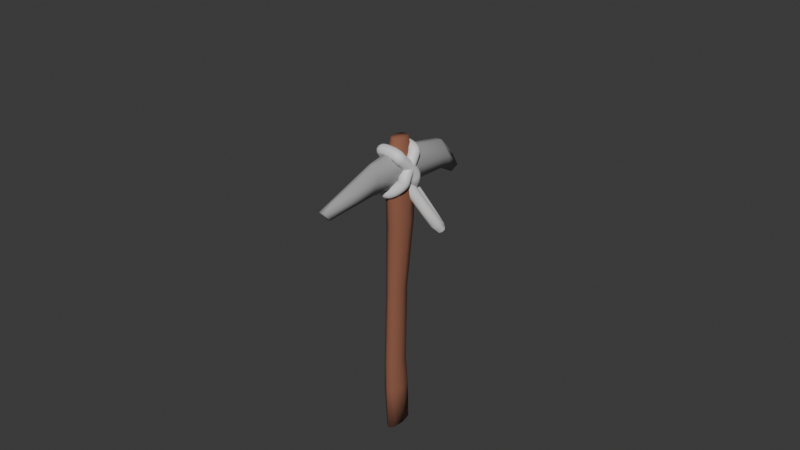 # Source: Flint_Pickaxe.blend  (saved by Blender 4.4.30; exported with 4.5.12 LTS)
import bpy
from mathutils import Matrix  # noqa: F401  (used for matrix-valued properties, if any)

bpy.ops.wm.read_factory_settings(use_empty=True)
scene = bpy.context.scene
scene.name = 'Scene'

# ---- collections
col_collection = bpy.data.collections.new('Collection'); scene.collection.children.link(col_collection)

# ---- materials (node trees are filled in below, after node groups)
mat_wood = bpy.data.materials.new('Wood')
mat_wood.alpha_threshold = 0.0
mat_wood.roughness = 0.5
mat_wood.line_color = (0.0, 0.0, 0.0, 1.0)
mat_iron_1 = bpy.data.materials.new('Iron_1')
mat_material_001 = bpy.data.materials.new('Material.001')

# ---- node groups
ng_smooth_by_angle_001 = bpy.data.node_groups.new('Smooth by Angle.001', 'GeometryNodeTree')
_s = ng_smooth_by_angle_001.interface.new_socket(name='Mesh', in_out='OUTPUT', socket_type='NodeSocketGeometry')
_s = ng_smooth_by_angle_001.interface.new_socket(name='Mesh', in_out='INPUT', socket_type='NodeSocketGeometry')
_s = ng_smooth_by_angle_001.interface.new_socket(name='Angle', in_out='INPUT', socket_type='NodeSocketFloat')
_s.subtype = 'ANGLE'
_s.default_value = 0.5236
_s.min_value = 0.0
_s.max_value = 3.142
_s.description = 'Maximum face angle for smooth edges'
_s = ng_smooth_by_angle_001.interface.new_socket(name='Ignore Sharpness', in_out='INPUT', socket_type='NodeSocketBool')
_s.force_non_field = True
ng_smooth_by_angle_001.description = 'Set the sharpness of mesh edges based on the angle between the neighboring faces'
ng_smooth_by_angle_001.is_modifier = True
_N = ng_smooth_by_angle_001.nodes; _L = ng_smooth_by_angle_001.links
n0 = _N.new('GeometryNodeSetShadeSmooth'); n0.name = 'Set Shade Smooth'; n0.location = (120, -80)
n0.domain = 'EDGE'
n1 = _N.new('GeometryNodeSetShadeSmooth'); n1.name = 'Set Shade Smooth.001'; n1.location = (300, -80)
n2 = _N.new('NodeGroupOutput'); n2.name = 'Group Output'; n2.location = (480, -80)
n3 = _N.new('GeometryNodeInputMeshEdgeAngle'); n3.name = 'Edge Angle'; n3.location = (-440, -240)
n4 = _N.new('NodeGroupInput'); n4.name = 'Group Input'; n4.location = (-80, -80)
n5 = _N.new('GeometryNodeInputEdgeSmooth'); n5.name = 'Is Edge Smooth'; n5.location = (-260, -120)
n6 = _N.new('GeometryNodeInputShadeSmooth'); n6.name = 'Is Shade Smooth'; n6.location = (-440, -397)
n7 = _N.new('FunctionNodeCompare'); n7.name = 'Compare'; n7.location = (-260, -260)
n7.operation = 'LESS_EQUAL'
n7.inputs[6].default_value = (0.0, 0.0, 0.0, 0.0)
n7.inputs[7].default_value = (0.0, 0.0, 0.0, 0.0)
n8 = _N.new('FunctionNodeBooleanMath'); n8.name = 'Boolean Math.001'; n8.location = (-80, -260)
n9 = _N.new('NodeGroupInput'); n9.name = 'Group Input.001'; n9.location = (-440, -329)
n10 = _N.new('NodeGroupInput'); n10.name = 'Group Input.002'; n10.location = (-259, -189)
n11 = _N.new('FunctionNodeBooleanMath'); n11.name = 'Boolean Math'; n11.location = (-80, -149)
n11.operation = 'OR'
n12 = _N.new('FunctionNodeBooleanMath'); n12.name = 'Boolean Math.002'; n12.location = (-260, -380)
n12.operation = 'OR'
n13 = _N.new('NodeGroupInput'); n13.name = 'Group Input.003'; n13.location = (-440, -460)
_L.new(n3.outputs[0], n7.inputs[0])
_L.new(n1.outputs[0], n2.inputs[0])
_L.new(n9.outputs[1], n7.inputs[1])
_L.new(n7.outputs[0], n8.inputs[0])
_L.new(n4.outputs[0], n0.inputs[0])
_L.new(n0.outputs[0], n1.inputs[0])
_L.new(n8.outputs[0], n0.inputs[2])
_L.new(n10.outputs[2], n11.inputs[1])
_L.new(n5.outputs[0], n11.inputs[0])
_L.new(n11.outputs[0], n0.inputs[1])
_L.new(n13.outputs[2], n12.inputs[1])
_L.new(n6.outputs[0], n12.inputs[0])
_L.new(n12.outputs[0], n8.inputs[1])
n2.is_active_output = True

# ---- material node trees
mat_wood.use_nodes = True; mat_wood.node_tree.nodes.clear()
_N = mat_wood.node_tree.nodes; _L = mat_wood.node_tree.links
n0 = _N.new('ShaderNodeOutputMaterial'); n0.name = 'Material Output'; n0.location = (300, 300)
n1 = _N.new('ShaderNodeBsdfPrincipled'); n1.name = 'Principled BSDF'; n1.location = (10, 300)
n1.inputs[0].default_value = (0.2774, 0.1079, 0.06332, 1.0)
n1.inputs[2].default_value = 1.0
n1.inputs[3].default_value = 1.45
_L.new(n1.outputs[0], n0.inputs[0])
n0.is_active_output = True
mat_iron_1.use_nodes = True; mat_iron_1.node_tree.nodes.clear()
_N = mat_iron_1.node_tree.nodes; _L = mat_iron_1.node_tree.links
n0 = _N.new('ShaderNodeBsdfPrincipled'); n0.name = 'Principled BSDF'; n0.location = (10, 300)
n0.inputs[0].default_value = (0.3663, 0.3663, 0.3663, 1.0)
n0.inputs[2].default_value = 1.0
n1 = _N.new('ShaderNodeOutputMaterial'); n1.name = 'Material Output'; n1.location = (300, 300)
_L.new(n0.outputs[0], n1.inputs[0])
n1.is_active_output = True
mat_material_001.use_nodes = True; mat_material_001.node_tree.nodes.clear()
_N = mat_material_001.node_tree.nodes; _L = mat_material_001.node_tree.links
n0 = _N.new('ShaderNodeBsdfPrincipled'); n0.name = 'Principled BSDF'; n0.location = (10, 300)
n1 = _N.new('ShaderNodeOutputMaterial'); n1.name = 'Material Output'; n1.location = (300, 300)
_L.new(n0.outputs[0], n1.inputs[0])
n1.is_active_output = True

# ---- world
world_world = bpy.data.worlds.new('World'); scene.world = world_world
world_world.use_nodes = True; world_world.node_tree.nodes.clear()
_N = world_world.node_tree.nodes; _L = world_world.node_tree.links
n0 = _N.new('ShaderNodeOutputWorld'); n0.name = 'World Output'; n0.location = (300, 300)
n1 = _N.new('ShaderNodeBackground'); n1.name = 'Background'; n1.location = (10, 300)
n1.inputs[0].default_value = (0.05088, 0.05088, 0.05088, 1.0)
_L.new(n1.outputs[0], n0.inputs[0])
n0.is_active_output = True
world_world.color = (0.05088, 0.05088, 0.05088)
world_world.sun_shadow_jitter_overblur = 0.0

# ---- meshes
me_cube = bpy.data.meshes.new('Cube')
me_cube.from_pydata([(0.02625, 0.9565, -0.09602), (0.02726, -0.8543, -0.1024), (0.02781, 0.9606, -0.01454), (0.02726, -0.8649, 0.02607), (-0.02625, 0.9565, -0.09602), (-0.02726, -0.8543, -0.1024), (-0.02781, 0.9606, -0.01454), (-0.02726, -0.8649, 0.02607), (0.03435, -0.4175, -0.06908), (-0.03435, -0.4199, 0.03717), (0.03435, -0.4199, 0.03717), (-0.03435, -0.4175, -0.06908), (-0.04471, 0.4482, 0.002827), (0.04245, 0.4714, -0.1251), (0.04471, 0.4482, 0.002827), (-0.04245, 0.4714, -0.1251), (-0.03748, -0.8596, -0.03819), (-2.474e-09, -0.8523, -0.1265), (0.03723, -0.5891, -0.08342), (-0.04515, 0.7807, 0.01099), (0.03723, -0.5999, 0.03516), (-0.03723, -0.5891, -0.08342), (2.497e-10, 0.9616, 0.001421), (0.03708, 0.9583, -0.05601), (-1.444e-09, -0.8669, 0.05017), (-0.03708, 0.9583, -0.05601), (2.47e-10, 0.9559, -0.1108), (0.03748, -0.8596, -0.03819), (0.0329, 0.05916, -0.0807), (-0.03723, -0.5999, 0.03516), (0.03352, 0.04266, 0.02083), (-0.0329, 0.05916, -0.0807), (1.063e-10, -0.4171, -0.08901), (0.04723, -0.4187, -0.01596), (-0.04723, -0.4187, -0.01596), (-5.317e-10, -0.4204, 0.05709), (-0.03352, 0.04266, 0.02083), (0.04278, 0.7873, -0.1225), (0.04515, 0.7807, 0.01099), (-0.04278, 0.7873, -0.1225), (2.574e-10, 0.4751, -0.1483), (0.05981, 0.4606, -0.0622), (-0.05981, 0.4606, -0.0622), (-1.958e-10, 0.443, 0.0278), (4.081e-10, 0.9585, -0.05642), (2.803e-10, 0.7793, 0.03714), (-0.06033, 0.7842, -0.05695), (-2.216e-09, -0.8596, -0.03819), (0.06033, 0.7842, -0.05695), (-5.012e-10, 0.7883, -0.1467), (2.22e-16, -0.5872, -0.1057), (0.05119, -0.5943, -0.02412), (-0.05119, -0.5943, -0.02412), (1.164e-10, -0.6021, 0.05738), (-1.099e-09, 0.06189, -0.09949), (0.04565, 0.05125, -0.0303), (-0.04565, 0.05125, -0.0303), (-3.814e-10, 0.03923, 0.0402), (-0.005629, 0.6762, 0.4978), (-0.005629, 0.7649, 0.482), (-0.005367, 0.5998, -0.5038), (-0.005367, 0.7196, -0.5038), (0.005629, 0.6762, 0.4978), (0.005629, 0.7649, 0.482), (0.005367, 0.5998, -0.5038), (0.005367, 0.7196, -0.5038), (-0.02084, 0.6781, -0.05695), (-0.02084, 0.8999, -0.05695), (0.02084, 0.6781, -0.05695), (0.02084, 0.8999, -0.05695), (-0.01324, 0.6977, 0.1756), (0.01324, 0.8688, 0.1676), (-0.01324, 0.8688, 0.1676), (0.01324, 0.6977, 0.1756), (-0.02084, 0.836, -0.3858), (0.02084, 0.6653, -0.3858), (-0.02084, 0.6653, -0.3858), (0.02084, 0.836, -0.3858), (-0.02004, 0.7345, 0.5458), (-0.01911, 0.6342, -0.5419), (0.01911, 0.6342, -0.5419), (0.02004, 0.7345, 0.5458), (0.0742, 0.7978, -0.05695), (-0.0742, 0.7978, -0.05695), (-0.04712, 0.792, 0.1716), (0.04712, 0.792, 0.1716), (0.0742, 0.7595, -0.3858), (-0.0742, 0.7595, -0.3858)], [], [(0, 26, 44, 23), (26, 4, 25, 44), (44, 25, 6, 22), (23, 44, 22, 2), (14, 38, 45, 43), (38, 2, 22, 45), (45, 22, 6, 19), (43, 45, 19, 12), (12, 19, 46, 42), (19, 6, 25, 46), (46, 25, 4, 39), (42, 46, 39, 15), (5, 17, 47, 16), (17, 1, 27, 47), (47, 27, 3, 24), (16, 47, 24, 7), (13, 37, 48, 41), (37, 0, 23, 48), (48, 23, 2, 38), (41, 48, 38, 14), (15, 39, 49, 40), (39, 4, 26, 49), (49, 26, 0, 37), (40, 49, 37, 13), (5, 21, 50, 17), (21, 11, 32, 50), (50, 32, 8, 18), (17, 50, 18, 1), (1, 18, 51, 27), (18, 8, 33, 51), (51, 33, 10, 20), (27, 51, 20, 3), (7, 29, 52, 16), (29, 9, 34, 52), (52, 34, 11, 21), (16, 52, 21, 5), (3, 20, 53, 24), (20, 10, 35, 53), (53, 35, 9, 29), (24, 53, 29, 7), (11, 31, 54, 32), (31, 15, 40, 54), (54, 40, 13, 28), (32, 54, 28, 8), (8, 28, 55, 33), (28, 13, 41, 55), (55, 41, 14, 30), (33, 55, 30, 10), (9, 36, 56, 34), (36, 12, 42, 56), (56, 42, 15, 31), (34, 56, 31, 11), (10, 30, 57, 35), (30, 14, 43, 57), (57, 43, 12, 36), (35, 57, 36, 9), (87, 74, 61, 79), (79, 61, 65, 80), (85, 71, 63, 81), (81, 63, 59, 78), (70, 73, 62, 58), (71, 72, 59, 63), (77, 74, 67, 69), (76, 75, 68, 66), (86, 77, 69, 82), (84, 72, 67, 83), (78, 59, 72, 84), (69, 67, 72, 71), (66, 68, 73, 70), (82, 69, 71, 85), (80, 65, 77, 86), (60, 64, 75, 76), (65, 61, 74, 77), (83, 67, 74, 87), (66, 83, 87, 76), (64, 80, 86, 75), (68, 82, 85, 73), (58, 78, 84, 70), (70, 84, 83, 66), (75, 86, 82, 68), (62, 81, 78, 58), (73, 85, 81, 62), (60, 79, 80, 64), (76, 87, 79, 60)])
me_cube.polygons.foreach_set('use_smooth', [True] * 84)
me_cube.polygons.foreach_set('material_index', [0, 0, 0, 0, 0, 0, 0, 0, 0, 0, 0, 0, 0, 0, 0, 0, 0, 0, 0, 0, 0, 0, 0, 0, 0, 0, 0, 0, 0, 0, 0, 0, 0, 0, 0, 0, 0, 0, 0, 0, 0, 0, 0, 0, 0, 0, 0, 0, 0, 0, 0, 0, 0, 0, 0, 0, 1, 1, 1, 1, 1, 1, 1, 1, 1, 1, 1, 1, 1, 1, 1, 1, 1, 1, 1, 1, 1, 1, 1, 1, 1, 1, 1, 1])
_k = {(5, 16): 1.0, (7, 16): 1.0, (1, 17): 1.0, (5, 17): 1.0, (2, 22): 1.0, (6, 22): 1.0, (0, 23): 1.0, (2, 23): 1.0, (7, 24): 1.0, (3, 24): 1.0, (6, 25): 1.0, (4, 25): 1.0, (4, 26): 1.0, (0, 26): 1.0, (3, 27): 1.0, (1, 27): 1.0}
me_cube.attributes.new('crease_edge', 'FLOAT', 'EDGE').data.foreach_set('value', [_k.get((min(e.vertices), max(e.vertices)), 0.0) for e in me_cube.edges])
_uv = me_cube.uv_layers.new(name='UVMap')
_uv.uv.foreach_set('vector', [0.5207, 0.4415, 0.5, 0.4299, 0.5, 0.4727, 0.5292, 0.4731, 0.5, 0.4299, 0.4793, 0.4415, 0.4708, 0.4731, 0.5, 0.4727, 0.5, 0.4727, 0.4708, 0.4731, 0.4781, 0.5058, 0.5, 0.5183, 0.5292, 0.4731, 0.5, 0.4727, 0.5, 0.5183, 0.5219, 0.5058, 0.5214, 0.7144, 0.5216, 0.8734, 0.5, 0.8727, 0.5, 0.7119, 0.5216, 0.8734, 0.5219, 0.9893, 0.5, 0.9901, 0.5, 0.8727, 0.5, 0.8727, 0.5, 0.9901, 0.4781, 0.9893, 0.4784, 0.8734, 0.5, 0.7119, 0.5, 0.8727, 0.4784, 0.8734, 0.4786, 0.7144, 0.7144, 0.5014, 0.8734, 0.5053, 0.8751, 0.4728, 0.7203, 0.4703, 0.8734, 0.5053, 0.9893, 0.5058, 0.9875, 0.4731, 0.8751, 0.4728, 0.8751, 0.4728, 0.9875, 0.4731, 0.986, 0.4415, 0.8765, 0.4414, 0.7203, 0.4703, 0.8751, 0.4728, 0.8765, 0.4414, 0.7255, 0.4402, 0.487, 0.4656, 0.5, 0.454, 0.5, 0.4964, 0.4821, 0.4964, 0.5, 0.454, 0.513, 0.4656, 0.5179, 0.4964, 0.5, 0.4964, 0.5, 0.4964, 0.5179, 0.4964, 0.513, 0.5272, 0.5, 0.5388, 0.4821, 0.4964, 0.5, 0.4964, 0.5, 0.5388, 0.487, 0.5272, 0.7255, 0.4402, 0.8765, 0.4414, 0.8751, 0.4728, 0.7203, 0.4703, 0.8765, 0.4414, 0.986, 0.4415, 0.9875, 0.4731, 0.8751, 0.4728, 0.8751, 0.4728, 0.9875, 0.4731, 0.9893, 0.5058, 0.8734, 0.5053, 0.7203, 0.4703, 0.8751, 0.4728, 0.8734, 0.5053, 0.7144, 0.5014, 0.4797, 0.7255, 0.4795, 0.8765, 0.5, 0.8771, 0.5, 0.7272, 0.4795, 0.8765, 0.4793, 0.986, 0.5, 0.9856, 0.5, 0.8771, 0.5, 0.8771, 0.5, 0.9856, 0.5207, 0.986, 0.5205, 0.8765, 0.5, 0.7272, 0.5, 0.8771, 0.5205, 0.8765, 0.5203, 0.7255, 0.487, -0.009377, 0.4822, 0.1178, 0.5, 0.1179, 0.5, -0.00929, 0.4822, 0.1178, 0.482, 0.3004, 0.5, 0.3006, 0.5, 0.1179, 0.5, 0.1179, 0.5, 0.3006, 0.518, 0.3004, 0.5178, 0.1178, 0.5, -0.00929, 0.5, 0.1179, 0.5178, 0.1178, 0.513, -0.009377, -0.009377, 0.4656, 0.1178, 0.4652, 0.1174, 0.4936, -0.009612, 0.4964, 0.1178, 0.4652, 0.3004, 0.4646, 0.2998, 0.4924, 0.1174, 0.4936, 0.1174, 0.4936, 0.2998, 0.4924, 0.2991, 0.5202, 0.1169, 0.5221, -0.009612, 0.4964, 0.1174, 0.4936, 0.1169, 0.5221, -0.009847, 0.5272, -0.009847, 0.5272, 0.1169, 0.5221, 0.1174, 0.4936, -0.009612, 0.4964, 0.1169, 0.5221, 0.2991, 0.5202, 0.2998, 0.4924, 0.1174, 0.4936, 0.1174, 0.4936, 0.2998, 0.4924, 0.3004, 0.4646, 0.1178, 0.4652, -0.009612, 0.4964, 0.1174, 0.4936, 0.1178, 0.4652, -0.009377, 0.4656, 0.513, -0.009847, 0.5178, 0.1169, 0.5, 0.1167, 0.5, -0.009935, 0.5178, 0.1169, 0.518, 0.2991, 0.5, 0.2988, 0.5, 0.1167, 0.5, 0.1167, 0.5, 0.2988, 0.482, 0.2991, 0.4822, 0.1169, 0.5, -0.009935, 0.5, 0.1167, 0.4822, 0.1169, 0.487, -0.009847, 0.482, 0.3004, 0.4812, 0.5291, 0.5, 0.5306, 0.5, 0.3006, 0.4812, 0.5291, 0.4797, 0.7255, 0.5, 0.7272, 0.5, 0.5306, 0.5, 0.5306, 0.5, 0.7272, 0.5203, 0.7255, 0.5188, 0.5291, 0.5, 0.3006, 0.5, 0.5306, 0.5188, 0.5291, 0.518, 0.3004, 0.3004, 0.4646, 0.5291, 0.4567, 0.5245, 0.4855, 0.2998, 0.4924, 0.5291, 0.4567, 0.7255, 0.4402, 0.7203, 0.4703, 0.5245, 0.4855, 0.5245, 0.4855, 0.7203, 0.4703, 0.7144, 0.5014, 0.5196, 0.5147, 0.2998, 0.4924, 0.5245, 0.4855, 0.5196, 0.5147, 0.2991, 0.5202, 0.2991, 0.5202, 0.5196, 0.5147, 0.5245, 0.4855, 0.2998, 0.4924, 0.5196, 0.5147, 0.7144, 0.5014, 0.7203, 0.4703, 0.5245, 0.4855, 0.5245, 0.4855, 0.7203, 0.4703, 0.7255, 0.4402, 0.5291, 0.4567, 0.2998, 0.4924, 0.5245, 0.4855, 0.5291, 0.4567, 0.3004, 0.4646, 0.518, 0.2991, 0.5191, 0.5196, 0.5, 0.5177, 0.5, 0.2988, 0.5191, 0.5196, 0.5214, 0.7144, 0.5, 0.7119, 0.5, 0.5177, 0.5, 0.5177, 0.5, 0.7119, 0.4786, 0.7144, 0.4809, 0.5196, 0.5, 0.2988, 0.5, 0.5177, 0.4809, 0.5196, 0.482, 0.2991, 0.8632, 0.3155, 0.8999, 0.3155, 0.7989, 0.1729, 0.758, 0.1547, 0.4909, 0.758, 0.4974, 0.7989, 0.5026, 0.7989, 0.5091, 0.758, 0.8727, 0.6828, 0.9094, 0.6809, 0.8324, 0.8891, 0.8301, 0.8929, 0.5096, 0.8929, 0.5027, 0.8891, 0.4973, 0.8891, 0.4904, 0.8929, 0.4937, 0.6847, 0.5063, 0.6847, 0.5027, 0.8967, 0.4973, 0.8967, 0.5063, 0.6809, 0.4937, 0.6809, 0.4973, 0.8891, 0.5027, 0.8891, 0.51, 0.3155, 0.49, 0.3155, 0.49, 0.4728, 0.51, 0.4728, 0.49, 0.3155, 0.51, 0.3155, 0.51, 0.4728, 0.49, 0.4728, 0.8632, 0.3155, 0.8999, 0.3155, 0.9304, 0.4728, 0.8816, 0.4728, 0.8727, 0.6828, 0.9094, 0.6809, 0.9304, 0.4728, 0.8816, 0.4728, 0.8301, 0.8929, 0.8324, 0.8891, 0.9094, 0.6809, 0.8727, 0.6828, 0.51, 0.4728, 0.49, 0.4728, 0.4937, 0.6809, 0.5063, 0.6809, 0.49, 0.4728, 0.51, 0.4728, 0.5063, 0.6847, 0.4937, 0.6847, 0.8816, 0.4728, 0.9304, 0.4728, 0.9094, 0.6809, 0.8727, 0.6828, 0.758, 0.1547, 0.7989, 0.1729, 0.8999, 0.3155, 0.8632, 0.3155, 0.4974, 0.1729, 0.5026, 0.1729, 0.51, 0.3155, 0.49, 0.3155, 0.5026, 0.1729, 0.4974, 0.1729, 0.49, 0.3155, 0.51, 0.3155, 0.8816, 0.4728, 0.9304, 0.4728, 0.8999, 0.3155, 0.8632, 0.3155, 0.8243, 0.4728, 0.8816, 0.4728, 0.8632, 0.3155, 0.8182, 0.3155, 0.7416, 0.1729, 0.758, 0.1547, 0.8632, 0.3155, 0.8182, 0.3155, 0.8243, 0.4728, 0.8816, 0.4728, 0.8727, 0.6828, 0.8276, 0.6847, 0.8194, 0.8967, 0.8301, 0.8929, 0.8727, 0.6828, 0.8276, 0.6847, 0.8276, 0.6847, 0.8727, 0.6828, 0.8816, 0.4728, 0.8243, 0.4728, 0.8182, 0.3155, 0.8632, 0.3155, 0.8816, 0.4728, 0.8243, 0.4728, 0.5027, 0.8194, 0.5096, 0.8301, 0.4904, 0.8301, 0.4973, 0.8194, 0.8276, 0.6847, 0.8727, 0.6828, 0.8301, 0.8929, 0.8194, 0.8967, 0.4974, 0.1729, 0.4909, 0.1547, 0.5091, 0.1547, 0.5026, 0.1729, 0.8182, 0.3155, 0.8632, 0.3155, 0.758, 0.1547, 0.7416, 0.1729])
me_cube.materials.append(mat_wood)
me_cube.materials.append(mat_iron_1)
me_cube.use_mirror_vertex_groups = False
me_cube.update()

# ---- curves / text
cu_b_ziercurve_002 = bpy.data.curves.new('BézierCurve.002', 'CURVE')
cu_b_ziercurve_002.dimensions = '3D'
_sp = cu_b_ziercurve_002.splines.new('BEZIER'); _sp.bezier_points.add(4)
_sp.bezier_points.foreach_set('co', [0.04499, -0.05663, 0.08154, 0.05654, 0.02872, -0.02387, -0.01724, 0.0716, -0.1049, -0.05654, 0.03234, 0.002294, -0.04556, -0.05675, 0.09194])
_sp.bezier_points.foreach_set('handle_left', [0.04013, -0.06581, 0.1032, 0.05946, 0.02466, 0.005581, 0.01107, 0.07538, -0.1064, -0.05631, 0.04098, -0.02732, -0.04556, -0.05675, 0.09194])
_sp.bezier_points.foreach_set('handle_right', [0.04757, -0.05174, 0.07002, 0.05371, 0.03266, -0.05238, -0.03924, 0.06867, -0.1037, -0.05676, 0.02419, 0.03023, -0.04971, -0.06107, 0.1016])
for _p, _l, _r in zip(_sp.bezier_points, ['ALIGNED', 'ALIGNED', 'ALIGNED', 'ALIGNED', 'ALIGNED'], ['ALIGNED', 'ALIGNED', 'ALIGNED', 'ALIGNED', 'ALIGNED']): _p.handle_left_type = _l; _p.handle_right_type = _r
_sp.bezier_points.foreach_set('radius', [0.6957, 0.6957, 0.6957, 0.6957, 0.6957])
_sp.order_u = 0
_sp.order_v = 0
_sp.use_cyclic_u = True
_sp = cu_b_ziercurve_002.splines.new('BEZIER'); _sp.bezier_points.add(4)
_sp.bezier_points.foreach_set('co', [0.04499, 0.03945, 0.079, 0.05654, -0.03664, -0.02954, -0.01724, -0.06859, -0.09329, -0.05654, -0.04025, -0.003368, -0.04871, 0.05971, 0.08864])
_sp.bezier_points.foreach_set('handle_left', [0.04013, 0.04864, 0.1007, 0.05896, -0.03327, -0.005137, 0.01107, -0.07236, -0.09479, -0.05635, -0.04741, -0.0279, -0.04871, 0.0597, 0.08864])
_sp.bezier_points.foreach_set('handle_right', [0.04757, 0.03457, 0.06747, 0.05419, -0.0399, -0.05315, -0.03924, -0.06566, -0.09212, -0.05672, -0.0335, 0.01977, -0.05124, 0.06234, 0.09452])
for _p, _l, _r in zip(_sp.bezier_points, ['ALIGNED', 'ALIGNED', 'ALIGNED', 'ALIGNED', 'ALIGNED'], ['ALIGNED', 'ALIGNED', 'ALIGNED', 'ALIGNED', 'ALIGNED']): _p.handle_left_type = _l; _p.handle_right_type = _r
_sp.bezier_points.foreach_set('radius', [0.6957, 0.6957, 0.6957, 0.6957, 0.6957])
_sp.order_u = 0
_sp.order_v = 0
_sp.use_cyclic_u = True
cu_b_ziercurve_002.materials.append(mat_material_001)
cu_b_ziercurve_002.use_path = True
cu_b_ziercurve_002.bevel_depth = 0.04
cu_b_ziercurve_002.fill_mode = 'FULL'

# ---- objects
ob_cube = bpy.data.objects.new('Cube', me_cube)
ob_rope = bpy.data.objects.new('Rope', cu_b_ziercurve_002)

# ---- transforms, parenting, visibility, modifiers, constraints
ob_cube.location = (0.0, 0.0, 0.0)
ob_cube.rotation_euler = (1.571, 2.22e-16, 2.22e-16)
ob_cube.lock_rotations_4d = False
ob_cube.empty_display_type = 'ARROWS'
ob_cube.lineart.crease_threshold = 0.0
ob_rope.location = (-0.0002797, 0.05627, 0.7694)
ob_rope.scale = (1.221, 1.262, 1.221)
_m = ob_rope.modifiers.new('Smooth by Angle', 'NODES')
_m.node_group = ng_smooth_by_angle_001
_gi = [s.identifier for s in ng_smooth_by_angle_001.interface.items_tree if s.item_type == 'SOCKET' and s.in_out == 'INPUT']
_m[_gi[1]] = 0.7854  # 'Angle'
_m[_gi[2]] = True  # 'Ignore Sharpness'
_m.show_group_selector = False

# ---- collection membership
col_collection.objects.link(ob_cube)
col_collection.objects.link(ob_rope)

# ---- scene / render settings (as saved in the file)
scene.frame_start = 1; scene.frame_end = 250; scene.frame_set(1)
scene.render.engine = 'BLENDER_EEVEE_NEXT'
bpy.context.view_layer.update()

# ---- added for rendering (the .blend has no active camera and no usable light): camera, sun
cam_auto = bpy.data.cameras.new('AutoCamera')
cam_auto.lens = 50.0
cam_auto.sensor_width = 36.0
cam_auto.clip_end = 1000.0
ob_auto_camera = bpy.data.objects.new('AutoCamera', cam_auto)
scene.collection.objects.link(ob_auto_camera)
ob_auto_camera.location = (3.44441, -4.07546, 3.18786)
ob_auto_camera.rotation_euler = (1.09748, -7.21219e-08, 0.694738)
scene.camera = ob_auto_camera
light_auto_sun = bpy.data.lights.new('AutoSun', 'SUN')
light_auto_sun.energy = 3.0
light_auto_sun.angle = 0.0523599
ob_auto_sun = bpy.data.objects.new('AutoSun', light_auto_sun)
scene.collection.objects.link(ob_auto_sun)
ob_auto_sun.rotation_euler = (0.872665, 0.174533, 0.523599)
bpy.context.view_layer.update()
